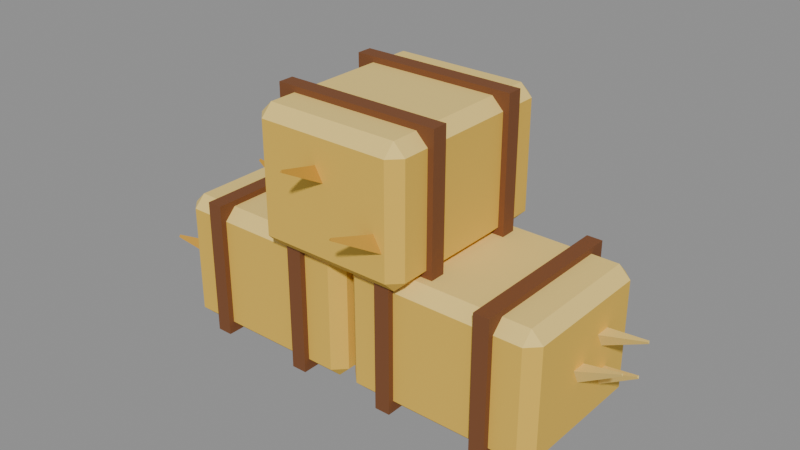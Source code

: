 # Source: hay-bales-1x1.blend  (saved by Blender 5.2.45; exported with 4.5.12 LTS)
import bpy
from mathutils import Matrix  # noqa: F401  (used for matrix-valued properties, if any)

bpy.ops.wm.read_factory_settings(use_empty=True)
scene = bpy.context.scene
scene.name = 'Scene'

# ---- collections
col_col_lowpoly = bpy.data.collections.new('COL_LowPoly'); scene.collection.children.link(col_col_lowpoly)

# ---- images (referenced by path relative to the original .blend; pixels are not part of the script)
import os
ASSET_DIR = os.environ.get("B2B_ASSET_DIR", "")  # directory of the original .blend (textures are referenced by path, not embedded)
HERE = os.path.dirname(os.path.abspath(__file__))  # packed textures are extracted next to this script under _unpacked/

def load_image(name, relpath, width, height, colorspace="sRGB"):
    """Load a texture the original file referenced (path relative to the .blend, or extracted next to this script)."""
    p = next((c for c in (os.path.join(HERE, relpath), os.path.join(ASSET_DIR, relpath)) if relpath and os.path.exists(c)), "")
    if p:
        img = bpy.data.images.load(p, check_existing=True)
        img.name = name
    else:  # same state as the original file: an image datablock whose file is absent (Cycles renders it pink)
        img = bpy.data.images.new(name, width, height)
        img.source = "FILE"
        img.filepath = "//" + (relpath or name)
    img.colorspace_settings.name = colorspace
    return img
img_sm_au_haybales_basecolor = load_image('SM_AU_HayBales_BaseColor', '_unpacked/SM_AU_HayBales_BaseColor.ca8a812e.png', 128, 80, 'sRGB')
img_sm_au_haybales_maskmap = load_image('SM_AU_HayBales_MaskMap', '_unpacked/SM_AU_HayBales_MaskMap.620ea6bd.png', 128, 80, 'Non-Color')

# ---- materials (node trees are filled in below, after node groups)
mat_m_sm_au_haybales = bpy.data.materials.new('M_SM_AU_HayBales')

# ---- material node trees
mat_m_sm_au_haybales.use_nodes = True; mat_m_sm_au_haybales.node_tree.nodes.clear()
_N = mat_m_sm_au_haybales.node_tree.nodes; _L = mat_m_sm_au_haybales.node_tree.links
n0 = _N.new('ShaderNodeBsdfPrincipled'); n0.name = 'Principled BSDF'; n0.location = (-200, 100)
n0.inputs[10].default_value = 0.005
n1 = _N.new('ShaderNodeOutputMaterial'); n1.name = 'Material Output'; n1.location = (200, 100)
n2 = _N.new('ShaderNodeTexImage'); n2.name = 'Image Texture'; n2.location = (0, 0)
n2.image = img_sm_au_haybales_basecolor
n2.interpolation = 'Closest'
n3 = _N.new('ShaderNodeTexImage'); n3.name = 'Image Texture.001'; n3.location = (0, 0)
n3.image = img_sm_au_haybales_maskmap
n3.interpolation = 'Closest'
n4 = _N.new('ShaderNodeSeparateColor'); n4.name = 'Separate Color'; n4.location = (0, 0)
n5 = _N.new('ShaderNodeMath'); n5.name = 'Math'; n5.location = (0, 0)
n5.operation = 'SUBTRACT'
n5.inputs[0].default_value = 1.0
_L.new(n0.outputs[0], n1.inputs[0])
_L.new(n2.outputs[0], n0.inputs[0])
_L.new(n3.outputs[0], n4.inputs[0])
_L.new(n4.outputs[0], n0.inputs[1])
_L.new(n3.outputs[1], n5.inputs[1])
_L.new(n5.outputs[0], n0.inputs[2])
n1.is_active_output = True

# ---- meshes
me_hay_bales_1x1 = bpy.data.meshes.new('hay-bales-1x1')
me_hay_bales_1x1.from_pydata([(-0.3502, -0.1483, 0.02187), (-0.372, -0.1264, 0.02187), (-0.3502, -0.1264, 0.0), (-0.02936, -0.1483, 0.02187), (-0.02936, -0.1264, 0.0), (-0.007487, -0.1264, 0.02187), (-0.02936, 0.1434, 0.02187), (-0.007487, 0.1215, 0.02187), (-0.02936, 0.1215, 0.0), (-0.372, 0.1215, 0.02187), (-0.3502, 0.1434, 0.02187), (-0.3502, 0.1215, 0.0), (-0.372, -0.1264, 0.226), (-0.3502, -0.1483, 0.226), (-0.3502, -0.1264, 0.2479), (-0.02936, -0.1483, 0.226), (-0.007487, -0.1264, 0.226), (-0.02936, -0.1264, 0.2479), (-0.007487, 0.1215, 0.226), (-0.02936, 0.1434, 0.226), (-0.02936, 0.1215, 0.2479), (-0.372, 0.1215, 0.226), (-0.3502, 0.1215, 0.2479), (-0.3502, 0.1434, 0.226), (-0.2991, -0.1592, 0.0), (-0.27, -0.1592, 0.0), (-0.27, 0.1543, 0.0), (-0.2991, 0.1543, 0.0), (-0.2991, -0.1592, 0.2588), (-0.27, -0.1592, 0.2588), (-0.27, 0.1543, 0.2588), (-0.2991, 0.1543, 0.2588), (-0.1096, -0.1592, 0.0), (-0.0804, -0.1592, 0.0), (-0.0804, 0.1543, 0.0), (-0.1096, 0.1543, 0.0), (-0.1096, -0.1592, 0.2588), (-0.0804, -0.1592, 0.2588), (-0.0804, 0.1543, 0.2588), (-0.1096, 0.1543, 0.2588), (-0.007084, 0.02114, 0.1552), (-0.01838, 0.0371, 0.18), (-0.01887, 0.005528, 0.18), (0.06576, 0.02003, 0.206), (0.06395, 0.02258, 0.21), (0.06387, 0.01753, 0.21), (-0.3606, 0.09311, 0.2061), (-0.365, 0.1095, 0.1795), (-0.3686, 0.07814, 0.1795), (-0.4487, 0.1033, 0.2111), (-0.4494, 0.1059, 0.2069), (-0.45, 0.1009, 0.2069), (-0.008036, 0.07387, 0.0533), (-0.0178, 0.08987, 0.0787), (-0.01849, 0.0583, 0.0787), (0.06757, 0.07222, 0.09989), (0.066, 0.07478, 0.104), (0.06589, 0.06973, 0.104), (-0.3619, -0.08784, 0.1286), (-0.3707, -0.07402, 0.1016), (-0.3616, -0.1042, 0.1016), (-0.4469, -0.1135, 0.1278), (-0.4484, -0.1113, 0.1235), (-0.4469, -0.1161, 0.1235), (-0.01323, 0.07418, 0.09238), (-0.01947, 0.08888, 0.1196), (-0.01163, 0.0583, 0.1196), (0.06989, 0.0955, 0.1153), (0.06889, 0.09785, 0.1197), (0.07015, 0.09296, 0.1197), (0.02897, -0.1483, 0.02187), (0.007096, -0.1264, 0.02187), (0.02897, -0.1264, 0.0), (0.3498, -0.1483, 0.02187), (0.3498, -0.1264, 0.0), (0.3717, -0.1264, 0.02187), (0.3498, 0.1434, 0.02187), (0.3717, 0.1215, 0.02187), (0.3498, 0.1215, 0.0), (0.007096, 0.1215, 0.02187), (0.02897, 0.1434, 0.02187), (0.02897, 0.1215, 0.0), (0.007096, -0.1264, 0.226), (0.02897, -0.1483, 0.226), (0.02897, -0.1264, 0.2479), (0.3498, -0.1483, 0.226), (0.3717, -0.1264, 0.226), (0.3498, -0.1264, 0.2479), (0.3717, 0.1215, 0.226), (0.3498, 0.1434, 0.226), (0.3498, 0.1215, 0.2479), (0.007096, 0.1215, 0.226), (0.02897, 0.1215, 0.2479), (0.02897, 0.1434, 0.226), (0.08001, -0.1592, 0.0), (0.1092, -0.1592, 0.0), (0.1092, 0.1543, 0.0), (0.08001, 0.1543, 0.0), (0.08001, -0.1592, 0.2588), (0.1092, -0.1592, 0.2588), (0.1092, 0.1543, 0.2588), (0.08001, 0.1543, 0.2588), (0.2696, -0.1592, 0.0), (0.2987, -0.1592, 0.0), (0.2987, 0.1543, 0.0), (0.2696, 0.1543, 0.0), (0.2696, -0.1592, 0.2588), (0.2987, -0.1592, 0.2588), (0.2987, 0.1543, 0.2588), (0.2696, 0.1543, 0.2588), (0.3687, 0.04583, 0.1403), (0.3617, 0.0614, 0.1669), (0.3627, 0.02985, 0.1669), (0.45, 0.04843, 0.176), (0.4489, 0.05092, 0.1802), (0.449, 0.04587, 0.1802), (0.01824, 0.09401, 0.1582), (0.01693, 0.1109, 0.1315), (0.007987, 0.08058, 0.1315), (-0.06684, 0.1192, 0.1625), (-0.06705, 0.1218, 0.1582), (-0.06848, 0.117, 0.1582), (0.3709, -0.01961, 0.1065), (0.3613, -0.003661, 0.132), (0.3608, -0.03523, 0.132), (0.447, -0.02093, 0.1523), (0.4455, -0.01838, 0.1564), (0.4454, -0.02343, 0.1564), (0.01967, 0.06095, 0.0952), (0.0167, 0.07856, 0.06916), (0.006789, 0.04859, 0.06916), (-0.06387, 0.08859, 0.1073), (-0.06435, 0.0914, 0.1031), (-0.06593, 0.08661, 0.1031), (0.3716, 0.05022, 0.06617), (0.3633, 0.06758, 0.09121), (0.3582, 0.03643, 0.09121), (0.4446, 0.03819, 0.1153), (0.4433, 0.04097, 0.1193), (0.4424, 0.03598, 0.1193), (0.1456, -0.1629, 0.2625), (0.1238, -0.1847, 0.2625), (0.1238, -0.1629, 0.2406), (0.1456, 0.1579, 0.2625), (0.1238, 0.1579, 0.2406), (0.1238, 0.1798, 0.2625), (-0.146, 0.1579, 0.2625), (-0.1241, 0.1798, 0.2625), (-0.1241, 0.1579, 0.2406), (-0.1241, -0.1847, 0.2625), (-0.146, -0.1629, 0.2625), (-0.1241, -0.1629, 0.2406), (0.1238, -0.1847, 0.4666), (0.1456, -0.1629, 0.4666), (0.1238, -0.1629, 0.4885), (0.1456, 0.1579, 0.4666), (0.1238, 0.1798, 0.4666), (0.1238, 0.1579, 0.4885), (-0.1241, 0.1798, 0.4666), (-0.146, 0.1579, 0.4666), (-0.1241, 0.1579, 0.4885), (-0.1241, -0.1847, 0.4666), (-0.1241, -0.1629, 0.4885), (-0.146, -0.1629, 0.4666), (0.1566, -0.1118, 0.2406), (0.1566, -0.08267, 0.2406), (-0.157, -0.08267, 0.2406), (-0.157, -0.1118, 0.2406), (0.1566, -0.1118, 0.4994), (0.1566, -0.08267, 0.4994), (-0.157, -0.08267, 0.4994), (-0.157, -0.1118, 0.4994), (0.1566, 0.07773, 0.2406), (0.1566, 0.1069, 0.2406), (-0.157, 0.1069, 0.2406), (-0.157, 0.07773, 0.2406), (0.1566, 0.07773, 0.4994), (0.1566, 0.1069, 0.4994), (-0.157, 0.1069, 0.4994), (-0.157, 0.07773, 0.4994), (-0.0592, 0.1785, 0.3141), (-0.07647, 0.1726, 0.3399), (-0.04551, 0.1664, 0.3399), (-0.04401, 0.2544, 0.3577), (-0.04677, 0.2534, 0.3618), (-0.04182, 0.2524, 0.3618), (-0.01353, -0.1701, 0.4159), (-0.02894, -0.1816, 0.3909), (0.00261, -0.1806, 0.3909), (-0.0107, -0.2563, 0.4371), (-0.01316, -0.2582, 0.4331), (-0.008115, -0.258, 0.4331), (-0.1017, 0.1745, 0.3053), (-0.1166, 0.1685, 0.3325), (-0.08562, 0.1746, 0.3325), (-0.1182, 0.2582, 0.33), (-0.1206, 0.2572, 0.3343), (-0.1156, 0.2582, 0.3343), (0.1062, -0.171, 0.3376), (0.08824, -0.1763, 0.3122), (0.1185, -0.1851, 0.3122), (0.08187, -0.2544, 0.3558), (0.07899, -0.2553, 0.3518), (0.08384, -0.2567, 0.3518), (0.01459, 0.1789, 0.34), (-0.002261, 0.1712, 0.3655), (0.02907, 0.1674, 0.3655), (0.02397, 0.2547, 0.3853), (0.02127, 0.2535, 0.3894), (0.02628, 0.2529, 0.3894)], [], [(0, 1, 2), (3, 4, 5), (6, 7, 8), (9, 10, 11), (12, 13, 14), (15, 16, 17), (18, 19, 20), (21, 22, 23), (3, 0, 2, 4), (1, 9, 11, 2), (10, 6, 8, 11), (7, 5, 4, 8), (21, 12, 14, 22), (13, 15, 17, 14), (16, 18, 20, 17), (19, 23, 22, 20), (12, 1, 0, 13), (5, 16, 15, 3), (6, 19, 18, 7), (9, 21, 23, 10), (0, 3, 15, 13), (2, 11, 8, 4), (9, 1, 12, 21), (5, 7, 18, 16), (6, 10, 23, 19), (14, 17, 20, 22), (24, 27, 26, 25), (28, 29, 30, 31), (24, 25, 29, 28), (25, 26, 30, 29), (26, 27, 31, 30), (27, 24, 28, 31), (32, 35, 34, 33), (36, 37, 38, 39), (32, 33, 37, 36), (33, 34, 38, 37), (34, 35, 39, 38), (35, 32, 36, 39), (40, 41, 44, 43), (41, 42, 45, 44), (42, 40, 43, 45), (42, 41, 40), (43, 44, 45), (46, 47, 50, 49), (47, 48, 51, 50), (48, 46, 49, 51), (48, 47, 46), (49, 50, 51), (52, 53, 56, 55), (53, 54, 57, 56), (54, 52, 55, 57), (54, 53, 52), (55, 56, 57), (58, 59, 62, 61), (59, 60, 63, 62), (60, 58, 61, 63), (60, 59, 58), (61, 62, 63), (64, 65, 68, 67), (65, 66, 69, 68), (66, 64, 67, 69), (66, 65, 64), (67, 68, 69), (70, 71, 72), (73, 74, 75), (76, 77, 78), (79, 80, 81), (82, 83, 84), (85, 86, 87), (88, 89, 90), (91, 92, 93), (73, 70, 72, 74), (71, 79, 81, 72), (80, 76, 78, 81), (77, 75, 74, 78), (91, 82, 84, 92), (83, 85, 87, 84), (86, 88, 90, 87), (89, 93, 92, 90), (82, 71, 70, 83), (75, 86, 85, 73), (76, 89, 88, 77), (79, 91, 93, 80), (70, 73, 85, 83), (72, 81, 78, 74), (79, 71, 82, 91), (75, 77, 88, 86), (76, 80, 93, 89), (84, 87, 90, 92), (94, 97, 96, 95), (98, 99, 100, 101), (94, 95, 99, 98), (95, 96, 100, 99), (96, 97, 101, 100), (97, 94, 98, 101), (102, 105, 104, 103), (106, 107, 108, 109), (102, 103, 107, 106), (103, 104, 108, 107), (104, 105, 109, 108), (105, 102, 106, 109), (110, 111, 114, 113), (111, 112, 115, 114), (112, 110, 113, 115), (112, 111, 110), (113, 114, 115), (116, 117, 120, 119), (117, 118, 121, 120), (118, 116, 119, 121), (118, 117, 116), (119, 120, 121), (122, 123, 126, 125), (123, 124, 127, 126), (124, 122, 125, 127), (124, 123, 122), (125, 126, 127), (128, 129, 132, 131), (129, 130, 133, 132), (130, 128, 131, 133), (130, 129, 128), (131, 132, 133), (134, 135, 138, 137), (135, 136, 139, 138), (136, 134, 137, 139), (136, 135, 134), (137, 138, 139), (140, 141, 142), (143, 144, 145), (146, 147, 148), (149, 150, 151), (152, 153, 154), (155, 156, 157), (158, 159, 160), (161, 162, 163), (143, 140, 142, 144), (141, 149, 151, 142), (150, 146, 148, 151), (147, 145, 144, 148), (161, 152, 154, 162), (153, 155, 157, 154), (156, 158, 160, 157), (159, 163, 162, 160), (152, 141, 140, 153), (145, 156, 155, 143), (146, 159, 158, 147), (149, 161, 163, 150), (140, 143, 155, 153), (142, 151, 148, 144), (149, 141, 152, 161), (145, 147, 158, 156), (146, 150, 163, 159), (154, 157, 160, 162), (164, 167, 166, 165), (168, 169, 170, 171), (164, 165, 169, 168), (165, 166, 170, 169), (166, 167, 171, 170), (167, 164, 168, 171), (172, 175, 174, 173), (176, 177, 178, 179), (172, 173, 177, 176), (173, 174, 178, 177), (174, 175, 179, 178), (175, 172, 176, 179), (180, 181, 184, 183), (181, 182, 185, 184), (182, 180, 183, 185), (182, 181, 180), (183, 184, 185), (186, 187, 190, 189), (187, 188, 191, 190), (188, 186, 189, 191), (188, 187, 186), (189, 190, 191), (192, 193, 196, 195), (193, 194, 197, 196), (194, 192, 195, 197), (194, 193, 192), (195, 196, 197), (198, 199, 202, 201), (199, 200, 203, 202), (200, 198, 201, 203), (200, 199, 198), (201, 202, 203), (204, 205, 208, 207), (205, 206, 209, 208), (206, 204, 207, 209), (206, 205, 204), (207, 208, 209)])
_uv = me_hay_bales_1x1.uv_layers.new(name='UVMap')
_uv.uv.foreach_set('vector', [0.4375, 0.7, 0.4375, 0.7, 0.4375, 0.7, 0.4375, 0.7, 0.4375, 0.7, 0.4375, 0.7, 0.4375, 0.7, 0.4375, 0.7, 0.4375, 0.7, 0.4375, 0.7, 0.4375, 0.7, 0.4375, 0.7, 0.6875, 0.7, 0.6875, 0.7, 0.6875, 0.7, 0.6875, 0.7, 0.6875, 0.7, 0.6875, 0.7, 0.6875, 0.7, 0.6875, 0.7, 0.6875, 0.7, 0.6875, 0.7, 0.6875, 0.7, 0.6875, 0.7, 0.4375, 0.7, 0.4375, 0.7, 0.4375, 0.7, 0.4375, 0.7, 0.4375, 0.7, 0.4375, 0.7, 0.4375, 0.7, 0.4375, 0.7, 0.4375, 0.7, 0.4375, 0.7, 0.4375, 0.7, 0.4375, 0.7, 0.4375, 0.7, 0.4375, 0.7, 0.4375, 0.7, 0.4375, 0.7, 0.6875, 0.7, 0.6875, 0.7, 0.6875, 0.7, 0.6875, 0.7, 0.6875, 0.7, 0.6875, 0.7, 0.6875, 0.7, 0.6875, 0.7, 0.6875, 0.7, 0.6875, 0.7, 0.6875, 0.7, 0.6875, 0.7, 0.6875, 0.7, 0.6875, 0.7, 0.6875, 0.7, 0.6875, 0.7, 0.4375, 0.7, 0.4375, 0.7, 0.4375, 0.7, 0.4375, 0.7, 0.4375, 0.7, 0.4375, 0.7, 0.4375, 0.7, 0.4375, 0.7, 0.4375, 0.7, 0.4375, 0.7, 0.4375, 0.7, 0.4375, 0.7, 0.4375, 0.7, 0.4375, 0.7, 0.4375, 0.7, 0.4375, 0.7, 0.4375, 0.7, 0.4375, 0.7, 0.4375, 0.7, 0.4375, 0.7, 0.4375, 0.7, 0.4375, 0.7, 0.4375, 0.7, 0.4375, 0.7, 0.4375, 0.7, 0.4375, 0.7, 0.4375, 0.7, 0.4375, 0.7, 0.4375, 0.7, 0.4375, 0.7, 0.4375, 0.7, 0.4375, 0.7, 0.4375, 0.7, 0.4375, 0.7, 0.4375, 0.7, 0.4375, 0.7, 0.6875, 0.7, 0.6875, 0.7, 0.6875, 0.7, 0.6875, 0.7, 0.8125, 0.7, 0.8125, 0.7, 0.8125, 0.7, 0.8125, 0.7, 0.8125, 0.7, 0.8125, 0.7, 0.8125, 0.7, 0.8125, 0.7, 0.8125, 0.7, 0.8125, 0.7, 0.8125, 0.7, 0.8125, 0.7, 0.8125, 0.7, 0.8125, 0.7, 0.8125, 0.7, 0.8125, 0.7, 0.8125, 0.7, 0.8125, 0.7, 0.8125, 0.7, 0.8125, 0.7, 0.8125, 0.7, 0.8125, 0.7, 0.8125, 0.7, 0.8125, 0.7, 0.8125, 0.7, 0.8125, 0.7, 0.8125, 0.7, 0.8125, 0.7, 0.8125, 0.7, 0.8125, 0.7, 0.8125, 0.7, 0.8125, 0.7, 0.8125, 0.7, 0.8125, 0.7, 0.8125, 0.7, 0.8125, 0.7, 0.8125, 0.7, 0.8125, 0.7, 0.8125, 0.7, 0.8125, 0.7, 0.8125, 0.7, 0.8125, 0.7, 0.8125, 0.7, 0.8125, 0.7, 0.8125, 0.7, 0.8125, 0.7, 0.8125, 0.7, 0.8125, 0.7, 0.6875, 0.7, 0.6875, 0.7, 0.6875, 0.7, 0.6875, 0.7, 0.6875, 0.7, 0.6875, 0.7, 0.6875, 0.7, 0.6875, 0.7, 0.6875, 0.7, 0.6875, 0.7, 0.6875, 0.7, 0.6875, 0.7, 0.6875, 0.7, 0.6875, 0.7, 0.6875, 0.7, 0.6875, 0.7, 0.6875, 0.7, 0.6875, 0.7, 0.5625, 0.7, 0.5625, 0.7, 0.5625, 0.7, 0.5625, 0.7, 0.5625, 0.7, 0.5625, 0.7, 0.5625, 0.7, 0.5625, 0.7, 0.5625, 0.7, 0.5625, 0.7, 0.5625, 0.7, 0.5625, 0.7, 0.5625, 0.7, 0.5625, 0.7, 0.5625, 0.7, 0.5625, 0.7, 0.5625, 0.7, 0.5625, 0.7, 0.6875, 0.7, 0.6875, 0.7, 0.6875, 0.7, 0.6875, 0.7, 0.6875, 0.7, 0.6875, 0.7, 0.6875, 0.7, 0.6875, 0.7, 0.6875, 0.7, 0.6875, 0.7, 0.6875, 0.7, 0.6875, 0.7, 0.6875, 0.7, 0.6875, 0.7, 0.6875, 0.7, 0.6875, 0.7, 0.6875, 0.7, 0.6875, 0.7, 0.5625, 0.7, 0.5625, 0.7, 0.5625, 0.7, 0.5625, 0.7, 0.5625, 0.7, 0.5625, 0.7, 0.5625, 0.7, 0.5625, 0.7, 0.5625, 0.7, 0.5625, 0.7, 0.5625, 0.7, 0.5625, 0.7, 0.5625, 0.7, 0.5625, 0.7, 0.5625, 0.7, 0.5625, 0.7, 0.5625, 0.7, 0.5625, 0.7, 0.6875, 0.7, 0.6875, 0.7, 0.6875, 0.7, 0.6875, 0.7, 0.6875, 0.7, 0.6875, 0.7, 0.6875, 0.7, 0.6875, 0.7, 0.6875, 0.7, 0.6875, 0.7, 0.6875, 0.7, 0.6875, 0.7, 0.6875, 0.7, 0.6875, 0.7, 0.6875, 0.7, 0.6875, 0.7, 0.6875, 0.7, 0.6875, 0.7, 0.4375, 0.7, 0.4375, 0.7, 0.4375, 0.7, 0.4375, 0.7, 0.4375, 0.7, 0.4375, 0.7, 0.4375, 0.7, 0.4375, 0.7, 0.4375, 0.7, 0.4375, 0.7, 0.4375, 0.7, 0.4375, 0.7, 0.6875, 0.7, 0.6875, 0.7, 0.6875, 0.7, 0.6875, 0.7, 0.6875, 0.7, 0.6875, 0.7, 0.6875, 0.7, 0.6875, 0.7, 0.6875, 0.7, 0.6875, 0.7, 0.6875, 0.7, 0.6875, 0.7, 0.4375, 0.7, 0.4375, 0.7, 0.4375, 0.7, 0.4375, 0.7, 0.4375, 0.7, 0.4375, 0.7, 0.4375, 0.7, 0.4375, 0.7, 0.4375, 0.7, 0.4375, 0.7, 0.4375, 0.7, 0.4375, 0.7, 0.4375, 0.7, 0.4375, 0.7, 0.4375, 0.7, 0.4375, 0.7, 0.6875, 0.7, 0.6875, 0.7, 0.6875, 0.7, 0.6875, 0.7, 0.6875, 0.7, 0.6875, 0.7, 0.6875, 0.7, 0.6875, 0.7, 0.6875, 0.7, 0.6875, 0.7, 0.6875, 0.7, 0.6875, 0.7, 0.6875, 0.7, 0.6875, 0.7, 0.6875, 0.7, 0.6875, 0.7, 0.4375, 0.7, 0.4375, 0.7, 0.4375, 0.7, 0.4375, 0.7, 0.4375, 0.7, 0.4375, 0.7, 0.4375, 0.7, 0.4375, 0.7, 0.4375, 0.7, 0.4375, 0.7, 0.4375, 0.7, 0.4375, 0.7, 0.4375, 0.7, 0.4375, 0.7, 0.4375, 0.7, 0.4375, 0.7, 0.4375, 0.7, 0.4375, 0.7, 0.4375, 0.7, 0.4375, 0.7, 0.4375, 0.7, 0.4375, 0.7, 0.4375, 0.7, 0.4375, 0.7, 0.4375, 0.7, 0.4375, 0.7, 0.4375, 0.7, 0.4375, 0.7, 0.4375, 0.7, 0.4375, 0.7, 0.4375, 0.7, 0.4375, 0.7, 0.4375, 0.7, 0.4375, 0.7, 0.4375, 0.7, 0.4375, 0.7, 0.6875, 0.7, 0.6875, 0.7, 0.6875, 0.7, 0.6875, 0.7, 0.8125, 0.7, 0.8125, 0.7, 0.8125, 0.7, 0.8125, 0.7, 0.8125, 0.7, 0.8125, 0.7, 0.8125, 0.7, 0.8125, 0.7, 0.8125, 0.7, 0.8125, 0.7, 0.8125, 0.7, 0.8125, 0.7, 0.8125, 0.7, 0.8125, 0.7, 0.8125, 0.7, 0.8125, 0.7, 0.8125, 0.7, 0.8125, 0.7, 0.8125, 0.7, 0.8125, 0.7, 0.8125, 0.7, 0.8125, 0.7, 0.8125, 0.7, 0.8125, 0.7, 0.8125, 0.7, 0.8125, 0.7, 0.8125, 0.7, 0.8125, 0.7, 0.8125, 0.7, 0.8125, 0.7, 0.8125, 0.7, 0.8125, 0.7, 0.8125, 0.7, 0.8125, 0.7, 0.8125, 0.7, 0.8125, 0.7, 0.8125, 0.7, 0.8125, 0.7, 0.8125, 0.7, 0.8125, 0.7, 0.8125, 0.7, 0.8125, 0.7, 0.8125, 0.7, 0.8125, 0.7, 0.8125, 0.7, 0.8125, 0.7, 0.8125, 0.7, 0.8125, 0.7, 0.6875, 0.7, 0.6875, 0.7, 0.6875, 0.7, 0.6875, 0.7, 0.6875, 0.7, 0.6875, 0.7, 0.6875, 0.7, 0.6875, 0.7, 0.6875, 0.7, 0.6875, 0.7, 0.6875, 0.7, 0.6875, 0.7, 0.6875, 0.7, 0.6875, 0.7, 0.6875, 0.7, 0.6875, 0.7, 0.6875, 0.7, 0.6875, 0.7, 0.5625, 0.7, 0.5625, 0.7, 0.5625, 0.7, 0.5625, 0.7, 0.5625, 0.7, 0.5625, 0.7, 0.5625, 0.7, 0.5625, 0.7, 0.5625, 0.7, 0.5625, 0.7, 0.5625, 0.7, 0.5625, 0.7, 0.5625, 0.7, 0.5625, 0.7, 0.5625, 0.7, 0.5625, 0.7, 0.5625, 0.7, 0.5625, 0.7, 0.6875, 0.7, 0.6875, 0.7, 0.6875, 0.7, 0.6875, 0.7, 0.6875, 0.7, 0.6875, 0.7, 0.6875, 0.7, 0.6875, 0.7, 0.6875, 0.7, 0.6875, 0.7, 0.6875, 0.7, 0.6875, 0.7, 0.6875, 0.7, 0.6875, 0.7, 0.6875, 0.7, 0.6875, 0.7, 0.6875, 0.7, 0.6875, 0.7, 0.5625, 0.7, 0.5625, 0.7, 0.5625, 0.7, 0.5625, 0.7, 0.5625, 0.7, 0.5625, 0.7, 0.5625, 0.7, 0.5625, 0.7, 0.5625, 0.7, 0.5625, 0.7, 0.5625, 0.7, 0.5625, 0.7, 0.5625, 0.7, 0.5625, 0.7, 0.5625, 0.7, 0.5625, 0.7, 0.5625, 0.7, 0.5625, 0.7, 0.6875, 0.7, 0.6875, 0.7, 0.6875, 0.7, 0.6875, 0.7, 0.6875, 0.7, 0.6875, 0.7, 0.6875, 0.7, 0.6875, 0.7, 0.6875, 0.7, 0.6875, 0.7, 0.6875, 0.7, 0.6875, 0.7, 0.6875, 0.7, 0.6875, 0.7, 0.6875, 0.7, 0.6875, 0.7, 0.6875, 0.7, 0.6875, 0.7, 0.4375, 0.7, 0.4375, 0.7, 0.4375, 0.7, 0.4375, 0.7, 0.4375, 0.7, 0.4375, 0.7, 0.4375, 0.7, 0.4375, 0.7, 0.4375, 0.7, 0.4375, 0.7, 0.4375, 0.7, 0.4375, 0.7, 0.6875, 0.7, 0.6875, 0.7, 0.6875, 0.7, 0.6875, 0.7, 0.6875, 0.7, 0.6875, 0.7, 0.6875, 0.7, 0.6875, 0.7, 0.6875, 0.7, 0.6875, 0.7, 0.6875, 0.7, 0.6875, 0.7, 0.4375, 0.7, 0.4375, 0.7, 0.4375, 0.7, 0.4375, 0.7, 0.4375, 0.7, 0.4375, 0.7, 0.4375, 0.7, 0.4375, 0.7, 0.4375, 0.7, 0.4375, 0.7, 0.4375, 0.7, 0.4375, 0.7, 0.4375, 0.7, 0.4375, 0.7, 0.4375, 0.7, 0.4375, 0.7, 0.6875, 0.7, 0.6875, 0.7, 0.6875, 0.7, 0.6875, 0.7, 0.6875, 0.7, 0.6875, 0.7, 0.6875, 0.7, 0.6875, 0.7, 0.6875, 0.7, 0.6875, 0.7, 0.6875, 0.7, 0.6875, 0.7, 0.6875, 0.7, 0.6875, 0.7, 0.6875, 0.7, 0.6875, 0.7, 0.4375, 0.7, 0.4375, 0.7, 0.4375, 0.7, 0.4375, 0.7, 0.4375, 0.7, 0.4375, 0.7, 0.4375, 0.7, 0.4375, 0.7, 0.4375, 0.7, 0.4375, 0.7, 0.4375, 0.7, 0.4375, 0.7, 0.4375, 0.7, 0.4375, 0.7, 0.4375, 0.7, 0.4375, 0.7, 0.4375, 0.7, 0.4375, 0.7, 0.4375, 0.7, 0.4375, 0.7, 0.4375, 0.7, 0.4375, 0.7, 0.4375, 0.7, 0.4375, 0.7, 0.4375, 0.7, 0.4375, 0.7, 0.4375, 0.7, 0.4375, 0.7, 0.4375, 0.7, 0.4375, 0.7, 0.4375, 0.7, 0.4375, 0.7, 0.4375, 0.7, 0.4375, 0.7, 0.4375, 0.7, 0.4375, 0.7, 0.6875, 0.7, 0.6875, 0.7, 0.6875, 0.7, 0.6875, 0.7, 0.8125, 0.7, 0.8125, 0.7, 0.8125, 0.7, 0.8125, 0.7, 0.8125, 0.7, 0.8125, 0.7, 0.8125, 0.7, 0.8125, 0.7, 0.8125, 0.7, 0.8125, 0.7, 0.8125, 0.7, 0.8125, 0.7, 0.8125, 0.7, 0.8125, 0.7, 0.8125, 0.7, 0.8125, 0.7, 0.8125, 0.7, 0.8125, 0.7, 0.8125, 0.7, 0.8125, 0.7, 0.8125, 0.7, 0.8125, 0.7, 0.8125, 0.7, 0.8125, 0.7, 0.8125, 0.7, 0.8125, 0.7, 0.8125, 0.7, 0.8125, 0.7, 0.8125, 0.7, 0.8125, 0.7, 0.8125, 0.7, 0.8125, 0.7, 0.8125, 0.7, 0.8125, 0.7, 0.8125, 0.7, 0.8125, 0.7, 0.8125, 0.7, 0.8125, 0.7, 0.8125, 0.7, 0.8125, 0.7, 0.8125, 0.7, 0.8125, 0.7, 0.8125, 0.7, 0.8125, 0.7, 0.8125, 0.7, 0.8125, 0.7, 0.8125, 0.7, 0.8125, 0.7, 0.6875, 0.7, 0.6875, 0.7, 0.6875, 0.7, 0.6875, 0.7, 0.6875, 0.7, 0.6875, 0.7, 0.6875, 0.7, 0.6875, 0.7, 0.6875, 0.7, 0.6875, 0.7, 0.6875, 0.7, 0.6875, 0.7, 0.6875, 0.7, 0.6875, 0.7, 0.6875, 0.7, 0.6875, 0.7, 0.6875, 0.7, 0.6875, 0.7, 0.5625, 0.7, 0.5625, 0.7, 0.5625, 0.7, 0.5625, 0.7, 0.5625, 0.7, 0.5625, 0.7, 0.5625, 0.7, 0.5625, 0.7, 0.5625, 0.7, 0.5625, 0.7, 0.5625, 0.7, 0.5625, 0.7, 0.5625, 0.7, 0.5625, 0.7, 0.5625, 0.7, 0.5625, 0.7, 0.5625, 0.7, 0.5625, 0.7, 0.6875, 0.7, 0.6875, 0.7, 0.6875, 0.7, 0.6875, 0.7, 0.6875, 0.7, 0.6875, 0.7, 0.6875, 0.7, 0.6875, 0.7, 0.6875, 0.7, 0.6875, 0.7, 0.6875, 0.7, 0.6875, 0.7, 0.6875, 0.7, 0.6875, 0.7, 0.6875, 0.7, 0.6875, 0.7, 0.6875, 0.7, 0.6875, 0.7, 0.5625, 0.7, 0.5625, 0.7, 0.5625, 0.7, 0.5625, 0.7, 0.5625, 0.7, 0.5625, 0.7, 0.5625, 0.7, 0.5625, 0.7, 0.5625, 0.7, 0.5625, 0.7, 0.5625, 0.7, 0.5625, 0.7, 0.5625, 0.7, 0.5625, 0.7, 0.5625, 0.7, 0.5625, 0.7, 0.5625, 0.7, 0.5625, 0.7, 0.6875, 0.7, 0.6875, 0.7, 0.6875, 0.7, 0.6875, 0.7, 0.6875, 0.7, 0.6875, 0.7, 0.6875, 0.7, 0.6875, 0.7, 0.6875, 0.7, 0.6875, 0.7, 0.6875, 0.7, 0.6875, 0.7, 0.6875, 0.7, 0.6875, 0.7, 0.6875, 0.7, 0.6875, 0.7, 0.6875, 0.7, 0.6875, 0.7])
me_hay_bales_1x1.materials.append(mat_m_sm_au_haybales)
me_hay_bales_1x1.update()

# ---- objects
ob_hay_bales_1x1 = bpy.data.objects.new('hay-bales-1x1', me_hay_bales_1x1)

# ---- transforms, parenting, visibility, modifiers, constraints
ob_hay_bales_1x1.location = (0.0, 0.0, 0.0)

# ---- collection membership
col_col_lowpoly.objects.link(ob_hay_bales_1x1)

# ---- scene / render settings (as saved in the file)
scene.frame_start = 1; scene.frame_end = 250; scene.frame_set(1)
scene.render.engine = 'BLENDER_EEVEE_NEXT'
scene.render.bake_bias = 0.0
scene.render.bake_samples = 0
scene.render.compositor_device = 'GPU'
scene.eevee.use_volume_custom_range = False
scene.eevee.fast_gi_thickness_near = 0.1
scene.eevee.fast_gi_thickness_far = 0.0
scene.eevee.ray_tracing_options.screen_trace_thickness = 0.1
bpy.context.view_layer.update()

# ---- added for rendering (the .blend has no active camera and no usable light): camera, sun + grey world if the file has none
cam_auto = bpy.data.cameras.new('AutoCamera')
cam_auto.lens = 50.0
cam_auto.sensor_width = 36.0
cam_auto.clip_end = 1000.0
ob_auto_camera = bpy.data.objects.new('AutoCamera', cam_auto)
scene.collection.objects.link(ob_auto_camera)
ob_auto_camera.location = (1.06545, -1.27854, 1.10208)
ob_auto_camera.rotation_euler = (1.09748, -7.21219e-08, 0.694738)
scene.camera = ob_auto_camera
light_auto_sun = bpy.data.lights.new('AutoSun', 'SUN')
light_auto_sun.energy = 3.0
light_auto_sun.angle = 0.0523599
ob_auto_sun = bpy.data.objects.new('AutoSun', light_auto_sun)
scene.collection.objects.link(ob_auto_sun)
ob_auto_sun.rotation_euler = (0.872665, 0.174533, 0.523599)
if scene.world is None:
    world_auto = bpy.data.worlds.new('AutoWorld')
    world_auto.color = (0.3, 0.3, 0.3)
    scene.world = world_auto
bpy.context.view_layer.update()
